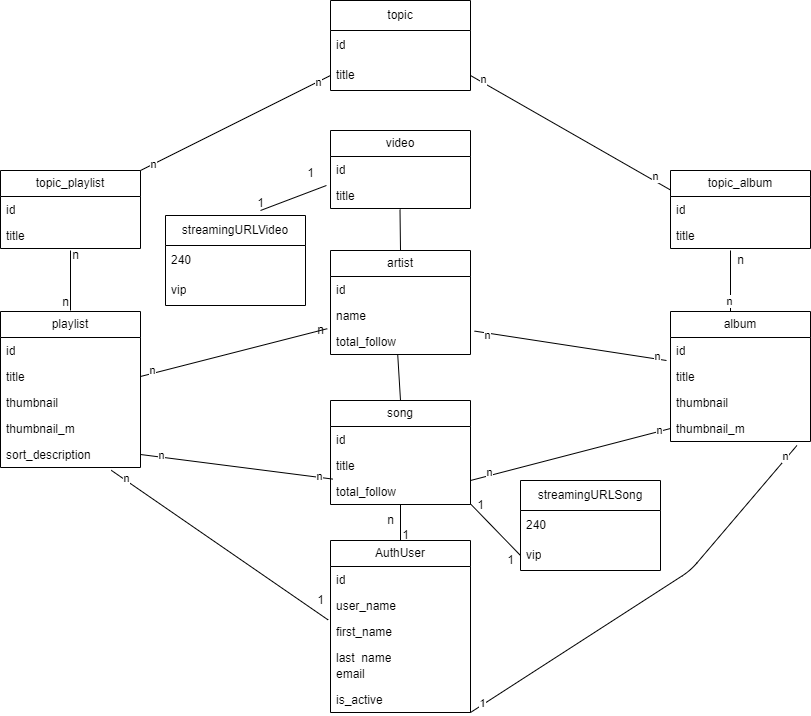

The diagram above was exported from draw.io. Its source (the exported page's mxGraphModel, read from the mxfile embedded in the PNG):
<mxGraphModel dx="832" dy="599" grid="1" gridSize="10" guides="1" tooltips="1" connect="1" arrows="1" fold="1" page="1" pageScale="1" pageWidth="850" pageHeight="1100" math="0" shadow="0">
  <root>
    <mxCell id="0" />
    <mxCell id="1" parent="0" />
    <mxCell id="85" value="AuthUser" style="swimlane;fontStyle=0;childLayout=stackLayout;horizontal=1;startSize=26;fillColor=none;horizontalStack=0;resizeParent=1;resizeParentMax=0;resizeLast=0;collapsible=1;marginBottom=0;whiteSpace=wrap;html=1;" vertex="1" parent="1">
      <mxGeometry x="360" y="550" width="140" height="172" as="geometry" />
    </mxCell>
    <mxCell id="86" value="id" style="text;strokeColor=none;fillColor=none;align=left;verticalAlign=top;spacingLeft=4;spacingRight=4;overflow=hidden;rotatable=0;points=[[0,0.5],[1,0.5]];portConstraint=eastwest;whiteSpace=wrap;html=1;" vertex="1" parent="85">
      <mxGeometry y="26" width="140" height="26" as="geometry" />
    </mxCell>
    <mxCell id="87" value="user_name&lt;br&gt;" style="text;strokeColor=none;fillColor=none;align=left;verticalAlign=top;spacingLeft=4;spacingRight=4;overflow=hidden;rotatable=0;points=[[0,0.5],[1,0.5]];portConstraint=eastwest;whiteSpace=wrap;html=1;" vertex="1" parent="85">
      <mxGeometry y="52" width="140" height="26" as="geometry" />
    </mxCell>
    <mxCell id="88" value="first_name&lt;br&gt;&lt;br&gt;" style="text;strokeColor=none;fillColor=none;align=left;verticalAlign=top;spacingLeft=4;spacingRight=4;overflow=hidden;rotatable=0;points=[[0,0.5],[1,0.5]];portConstraint=eastwest;whiteSpace=wrap;html=1;" vertex="1" parent="85">
      <mxGeometry y="78" width="140" height="26" as="geometry" />
    </mxCell>
    <mxCell id="89" value="last_name" style="text;strokeColor=none;fillColor=none;align=left;verticalAlign=top;spacingLeft=4;spacingRight=4;overflow=hidden;rotatable=0;points=[[0,0.5],[1,0.5]];portConstraint=eastwest;whiteSpace=wrap;html=1;" vertex="1" parent="85">
      <mxGeometry y="104" width="140" height="16" as="geometry" />
    </mxCell>
    <mxCell id="90" value="email" style="text;strokeColor=none;fillColor=none;align=left;verticalAlign=top;spacingLeft=4;spacingRight=4;overflow=hidden;rotatable=0;points=[[0,0.5],[1,0.5]];portConstraint=eastwest;whiteSpace=wrap;html=1;" vertex="1" parent="85">
      <mxGeometry y="120" width="140" height="26" as="geometry" />
    </mxCell>
    <mxCell id="91" value="is_active" style="text;strokeColor=none;fillColor=none;align=left;verticalAlign=top;spacingLeft=4;spacingRight=4;overflow=hidden;rotatable=0;points=[[0,0.5],[1,0.5]];portConstraint=eastwest;whiteSpace=wrap;html=1;" vertex="1" parent="85">
      <mxGeometry y="146" width="140" height="26" as="geometry" />
    </mxCell>
    <mxCell id="92" value="topic_playlist" style="swimlane;fontStyle=0;childLayout=stackLayout;horizontal=1;startSize=26;fillColor=none;horizontalStack=0;resizeParent=1;resizeParentMax=0;resizeLast=0;collapsible=1;marginBottom=0;whiteSpace=wrap;html=1;shadow=0;" vertex="1" parent="1">
      <mxGeometry x="30" y="180" width="140" height="78" as="geometry">
        <mxRectangle y="170" width="110" height="30" as="alternateBounds" />
      </mxGeometry>
    </mxCell>
    <mxCell id="93" value="id" style="text;strokeColor=none;fillColor=none;align=left;verticalAlign=top;spacingLeft=4;spacingRight=4;overflow=hidden;rotatable=0;points=[[0,0.5],[1,0.5]];portConstraint=eastwest;whiteSpace=wrap;html=1;" vertex="1" parent="92">
      <mxGeometry y="26" width="140" height="26" as="geometry" />
    </mxCell>
    <mxCell id="94" value="title" style="text;strokeColor=none;fillColor=none;align=left;verticalAlign=top;spacingLeft=4;spacingRight=4;overflow=hidden;rotatable=0;points=[[0,0.5],[1,0.5]];portConstraint=eastwest;whiteSpace=wrap;html=1;" vertex="1" parent="92">
      <mxGeometry y="52" width="140" height="26" as="geometry" />
    </mxCell>
    <mxCell id="95" value="playlist" style="swimlane;fontStyle=0;childLayout=stackLayout;horizontal=1;startSize=26;fillColor=none;horizontalStack=0;resizeParent=1;resizeParentMax=0;resizeLast=0;collapsible=1;marginBottom=0;whiteSpace=wrap;html=1;" vertex="1" parent="1">
      <mxGeometry x="30" y="321" width="140" height="156" as="geometry" />
    </mxCell>
    <mxCell id="96" value="id" style="text;strokeColor=none;fillColor=none;align=left;verticalAlign=top;spacingLeft=4;spacingRight=4;overflow=hidden;rotatable=0;points=[[0,0.5],[1,0.5]];portConstraint=eastwest;whiteSpace=wrap;html=1;" vertex="1" parent="95">
      <mxGeometry y="26" width="140" height="26" as="geometry" />
    </mxCell>
    <mxCell id="97" value="title" style="text;strokeColor=none;fillColor=none;align=left;verticalAlign=top;spacingLeft=4;spacingRight=4;overflow=hidden;rotatable=0;points=[[0,0.5],[1,0.5]];portConstraint=eastwest;whiteSpace=wrap;html=1;" vertex="1" parent="95">
      <mxGeometry y="52" width="140" height="26" as="geometry" />
    </mxCell>
    <mxCell id="98" value="thumbnail" style="text;strokeColor=none;fillColor=none;align=left;verticalAlign=top;spacingLeft=4;spacingRight=4;overflow=hidden;rotatable=0;points=[[0,0.5],[1,0.5]];portConstraint=eastwest;whiteSpace=wrap;html=1;" vertex="1" parent="95">
      <mxGeometry y="78" width="140" height="26" as="geometry" />
    </mxCell>
    <mxCell id="99" value="thumbnail_m&lt;br&gt;" style="text;strokeColor=none;fillColor=none;align=left;verticalAlign=top;spacingLeft=4;spacingRight=4;overflow=hidden;rotatable=0;points=[[0,0.5],[1,0.5]];portConstraint=eastwest;whiteSpace=wrap;html=1;" vertex="1" parent="95">
      <mxGeometry y="104" width="140" height="26" as="geometry" />
    </mxCell>
    <mxCell id="100" value="sort_description" style="text;strokeColor=none;fillColor=none;align=left;verticalAlign=top;spacingLeft=4;spacingRight=4;overflow=hidden;rotatable=0;points=[[0,0.5],[1,0.5]];portConstraint=eastwest;whiteSpace=wrap;html=1;" vertex="1" parent="95">
      <mxGeometry y="130" width="140" height="26" as="geometry" />
    </mxCell>
    <mxCell id="101" value="topic_album" style="swimlane;fontStyle=0;childLayout=stackLayout;horizontal=1;startSize=26;fillColor=none;horizontalStack=0;resizeParent=1;resizeParentMax=0;resizeLast=0;collapsible=1;marginBottom=0;whiteSpace=wrap;html=1;" vertex="1" parent="1">
      <mxGeometry x="700" y="180" width="140" height="78" as="geometry" />
    </mxCell>
    <mxCell id="102" value="id" style="text;strokeColor=none;fillColor=none;align=left;verticalAlign=top;spacingLeft=4;spacingRight=4;overflow=hidden;rotatable=0;points=[[0,0.5],[1,0.5]];portConstraint=eastwest;whiteSpace=wrap;html=1;" vertex="1" parent="101">
      <mxGeometry y="26" width="140" height="26" as="geometry" />
    </mxCell>
    <mxCell id="103" value="title" style="text;strokeColor=none;fillColor=none;align=left;verticalAlign=top;spacingLeft=4;spacingRight=4;overflow=hidden;rotatable=0;points=[[0,0.5],[1,0.5]];portConstraint=eastwest;whiteSpace=wrap;html=1;" vertex="1" parent="101">
      <mxGeometry y="52" width="140" height="26" as="geometry" />
    </mxCell>
    <mxCell id="104" value="album" style="swimlane;fontStyle=0;childLayout=stackLayout;horizontal=1;startSize=26;fillColor=none;horizontalStack=0;resizeParent=1;resizeParentMax=0;resizeLast=0;collapsible=1;marginBottom=0;whiteSpace=wrap;html=1;" vertex="1" parent="1">
      <mxGeometry x="700" y="321" width="140" height="130" as="geometry" />
    </mxCell>
    <mxCell id="105" value="id" style="text;strokeColor=none;fillColor=none;align=left;verticalAlign=top;spacingLeft=4;spacingRight=4;overflow=hidden;rotatable=0;points=[[0,0.5],[1,0.5]];portConstraint=eastwest;whiteSpace=wrap;html=1;" vertex="1" parent="104">
      <mxGeometry y="26" width="140" height="26" as="geometry" />
    </mxCell>
    <mxCell id="106" value="title" style="text;strokeColor=none;fillColor=none;align=left;verticalAlign=top;spacingLeft=4;spacingRight=4;overflow=hidden;rotatable=0;points=[[0,0.5],[1,0.5]];portConstraint=eastwest;whiteSpace=wrap;html=1;" vertex="1" parent="104">
      <mxGeometry y="52" width="140" height="26" as="geometry" />
    </mxCell>
    <mxCell id="107" value="thumbnail" style="text;strokeColor=none;fillColor=none;align=left;verticalAlign=top;spacingLeft=4;spacingRight=4;overflow=hidden;rotatable=0;points=[[0,0.5],[1,0.5]];portConstraint=eastwest;whiteSpace=wrap;html=1;" vertex="1" parent="104">
      <mxGeometry y="78" width="140" height="26" as="geometry" />
    </mxCell>
    <mxCell id="108" value="thumbnail_m&lt;br&gt;" style="text;strokeColor=none;fillColor=none;align=left;verticalAlign=top;spacingLeft=4;spacingRight=4;overflow=hidden;rotatable=0;points=[[0,0.5],[1,0.5]];portConstraint=eastwest;whiteSpace=wrap;html=1;" vertex="1" parent="104">
      <mxGeometry y="104" width="140" height="26" as="geometry" />
    </mxCell>
    <mxCell id="109" value="artist" style="swimlane;fontStyle=0;childLayout=stackLayout;horizontal=1;startSize=26;fillColor=none;horizontalStack=0;resizeParent=1;resizeParentMax=0;resizeLast=0;collapsible=1;marginBottom=0;whiteSpace=wrap;html=1;" vertex="1" parent="1">
      <mxGeometry x="360" y="260" width="140" height="104" as="geometry" />
    </mxCell>
    <mxCell id="110" value="id" style="text;strokeColor=none;fillColor=none;align=left;verticalAlign=top;spacingLeft=4;spacingRight=4;overflow=hidden;rotatable=0;points=[[0,0.5],[1,0.5]];portConstraint=eastwest;whiteSpace=wrap;html=1;" vertex="1" parent="109">
      <mxGeometry y="26" width="140" height="26" as="geometry" />
    </mxCell>
    <mxCell id="111" value="name" style="text;strokeColor=none;fillColor=none;align=left;verticalAlign=top;spacingLeft=4;spacingRight=4;overflow=hidden;rotatable=0;points=[[0,0.5],[1,0.5]];portConstraint=eastwest;whiteSpace=wrap;html=1;" vertex="1" parent="109">
      <mxGeometry y="52" width="140" height="26" as="geometry" />
    </mxCell>
    <mxCell id="112" value="total_follow" style="text;strokeColor=none;fillColor=none;align=left;verticalAlign=top;spacingLeft=4;spacingRight=4;overflow=hidden;rotatable=0;points=[[0,0.5],[1,0.5]];portConstraint=eastwest;whiteSpace=wrap;html=1;" vertex="1" parent="109">
      <mxGeometry y="78" width="140" height="26" as="geometry" />
    </mxCell>
    <mxCell id="113" value="song" style="swimlane;fontStyle=0;childLayout=stackLayout;horizontal=1;startSize=26;fillColor=none;horizontalStack=0;resizeParent=1;resizeParentMax=0;resizeLast=0;collapsible=1;marginBottom=0;whiteSpace=wrap;html=1;" vertex="1" parent="1">
      <mxGeometry x="360" y="410" width="140" height="104" as="geometry" />
    </mxCell>
    <mxCell id="114" value="id" style="text;strokeColor=none;fillColor=none;align=left;verticalAlign=top;spacingLeft=4;spacingRight=4;overflow=hidden;rotatable=0;points=[[0,0.5],[1,0.5]];portConstraint=eastwest;whiteSpace=wrap;html=1;" vertex="1" parent="113">
      <mxGeometry y="26" width="140" height="26" as="geometry" />
    </mxCell>
    <mxCell id="115" value="title" style="text;strokeColor=none;fillColor=none;align=left;verticalAlign=top;spacingLeft=4;spacingRight=4;overflow=hidden;rotatable=0;points=[[0,0.5],[1,0.5]];portConstraint=eastwest;whiteSpace=wrap;html=1;" vertex="1" parent="113">
      <mxGeometry y="52" width="140" height="26" as="geometry" />
    </mxCell>
    <mxCell id="116" value="total_follow" style="text;strokeColor=none;fillColor=none;align=left;verticalAlign=top;spacingLeft=4;spacingRight=4;overflow=hidden;rotatable=0;points=[[0,0.5],[1,0.5]];portConstraint=eastwest;whiteSpace=wrap;html=1;" vertex="1" parent="113">
      <mxGeometry y="78" width="140" height="26" as="geometry" />
    </mxCell>
    <mxCell id="117" value="video" style="swimlane;fontStyle=0;childLayout=stackLayout;horizontal=1;startSize=26;fillColor=none;horizontalStack=0;resizeParent=1;resizeParentMax=0;resizeLast=0;collapsible=1;marginBottom=0;whiteSpace=wrap;html=1;" vertex="1" parent="1">
      <mxGeometry x="360" y="140" width="140" height="78" as="geometry" />
    </mxCell>
    <mxCell id="118" value="id" style="text;strokeColor=none;fillColor=none;align=left;verticalAlign=top;spacingLeft=4;spacingRight=4;overflow=hidden;rotatable=0;points=[[0,0.5],[1,0.5]];portConstraint=eastwest;whiteSpace=wrap;html=1;" vertex="1" parent="117">
      <mxGeometry y="26" width="140" height="26" as="geometry" />
    </mxCell>
    <mxCell id="119" value="title" style="text;strokeColor=none;fillColor=none;align=left;verticalAlign=top;spacingLeft=4;spacingRight=4;overflow=hidden;rotatable=0;points=[[0,0.5],[1,0.5]];portConstraint=eastwest;whiteSpace=wrap;html=1;" vertex="1" parent="117">
      <mxGeometry y="52" width="140" height="26" as="geometry" />
    </mxCell>
    <mxCell id="120" value="" style="endArrow=none;html=1;" edge="1" parent="1">
      <mxGeometry width="50" height="50" relative="1" as="geometry">
        <mxPoint x="100" y="320" as="sourcePoint" />
        <mxPoint x="100" y="260" as="targetPoint" />
      </mxGeometry>
    </mxCell>
    <mxCell id="121" value="n" style="text;html=1;align=center;verticalAlign=middle;resizable=0;points=[];autosize=1;strokeColor=none;fillColor=none;" vertex="1" parent="1">
      <mxGeometry x="90" y="250" width="30" height="30" as="geometry" />
    </mxCell>
    <mxCell id="122" value="n" style="text;html=1;align=center;verticalAlign=middle;resizable=0;points=[];autosize=1;strokeColor=none;fillColor=none;" vertex="1" parent="1">
      <mxGeometry x="80" y="297" width="30" height="30" as="geometry" />
    </mxCell>
    <mxCell id="123" value="" style="endArrow=none;html=1;" edge="1" parent="1">
      <mxGeometry width="50" height="50" relative="1" as="geometry">
        <mxPoint x="760" y="321" as="sourcePoint" />
        <mxPoint x="760" y="260" as="targetPoint" />
      </mxGeometry>
    </mxCell>
    <mxCell id="124" value="n" style="edgeLabel;html=1;align=center;verticalAlign=middle;resizable=0;points=[];" vertex="1" connectable="0" parent="123">
      <mxGeometry x="-0.6328" y="2" relative="1" as="geometry">
        <mxPoint as="offset" />
      </mxGeometry>
    </mxCell>
    <mxCell id="125" value="" style="endArrow=none;html=1;" edge="1" parent="1">
      <mxGeometry width="50" height="50" relative="1" as="geometry">
        <mxPoint x="430" y="260" as="sourcePoint" />
        <mxPoint x="429.5" y="219" as="targetPoint" />
      </mxGeometry>
    </mxCell>
    <mxCell id="126" value="" style="endArrow=none;html=1;entryX=0.48;entryY=0.992;entryDx=0;entryDy=0;entryPerimeter=0;exitX=0.5;exitY=0;exitDx=0;exitDy=0;" edge="1" parent="1" source="113" target="112">
      <mxGeometry width="50" height="50" relative="1" as="geometry">
        <mxPoint x="410" y="440" as="sourcePoint" />
        <mxPoint x="460" y="390" as="targetPoint" />
      </mxGeometry>
    </mxCell>
    <mxCell id="127" value="" style="endArrow=none;html=1;entryX=-0.023;entryY=0.008;entryDx=0;entryDy=0;entryPerimeter=0;exitX=1;exitY=0.5;exitDx=0;exitDy=0;" edge="1" parent="1" source="97" target="112">
      <mxGeometry width="50" height="50" relative="1" as="geometry">
        <mxPoint x="200" y="440" as="sourcePoint" />
        <mxPoint x="250" y="390" as="targetPoint" />
      </mxGeometry>
    </mxCell>
    <mxCell id="128" value="n" style="edgeLabel;html=1;align=center;verticalAlign=middle;resizable=0;points=[];" vertex="1" connectable="0" parent="127">
      <mxGeometry x="-0.8695" y="3" relative="1" as="geometry">
        <mxPoint as="offset" />
      </mxGeometry>
    </mxCell>
    <mxCell id="129" value="" style="endArrow=none;html=1;exitX=1.029;exitY=0.1;exitDx=0;exitDy=0;exitPerimeter=0;" edge="1" parent="1" source="112">
      <mxGeometry width="50" height="50" relative="1" as="geometry">
        <mxPoint x="550" y="390" as="sourcePoint" />
        <mxPoint x="696" y="370" as="targetPoint" />
      </mxGeometry>
    </mxCell>
    <mxCell id="130" value="n" style="edgeLabel;html=1;align=center;verticalAlign=middle;resizable=0;points=[];" vertex="1" connectable="0" parent="129">
      <mxGeometry x="-0.8678" y="-2" relative="1" as="geometry">
        <mxPoint as="offset" />
      </mxGeometry>
    </mxCell>
    <mxCell id="131" value="n" style="edgeLabel;html=1;align=center;verticalAlign=middle;resizable=0;points=[];" vertex="1" connectable="0" parent="129">
      <mxGeometry x="0.8957" y="3" relative="1" as="geometry">
        <mxPoint as="offset" />
      </mxGeometry>
    </mxCell>
    <mxCell id="132" value="" style="endArrow=none;html=1;entryX=0.017;entryY=0.023;entryDx=0;entryDy=0;exitX=1;exitY=0.5;exitDx=0;exitDy=0;entryPerimeter=0;" edge="1" parent="1" source="100" target="116">
      <mxGeometry width="50" height="50" relative="1" as="geometry">
        <mxPoint x="200" y="514" as="sourcePoint" />
        <mxPoint x="250" y="464" as="targetPoint" />
      </mxGeometry>
    </mxCell>
    <mxCell id="133" value="n" style="edgeLabel;html=1;align=center;verticalAlign=middle;resizable=0;points=[];" vertex="1" connectable="0" parent="132">
      <mxGeometry x="-0.7903" y="2" relative="1" as="geometry">
        <mxPoint as="offset" />
      </mxGeometry>
    </mxCell>
    <mxCell id="134" value="n" style="edgeLabel;html=1;align=center;verticalAlign=middle;resizable=0;points=[];" vertex="1" connectable="0" parent="132">
      <mxGeometry x="0.8533" y="1" relative="1" as="geometry">
        <mxPoint as="offset" />
      </mxGeometry>
    </mxCell>
    <mxCell id="135" value="" style="endArrow=none;html=1;" edge="1" parent="1">
      <mxGeometry width="50" height="50" relative="1" as="geometry">
        <mxPoint x="500" y="490" as="sourcePoint" />
        <mxPoint x="700" y="438" as="targetPoint" />
      </mxGeometry>
    </mxCell>
    <mxCell id="136" value="n" style="edgeLabel;html=1;align=center;verticalAlign=middle;resizable=0;points=[];" vertex="1" connectable="0" parent="135">
      <mxGeometry x="0.887" y="1" relative="1" as="geometry">
        <mxPoint as="offset" />
      </mxGeometry>
    </mxCell>
    <mxCell id="137" value="n" style="edgeLabel;html=1;align=center;verticalAlign=middle;resizable=0;points=[];" vertex="1" connectable="0" parent="135">
      <mxGeometry x="-0.8052" y="4" relative="1" as="geometry">
        <mxPoint as="offset" />
      </mxGeometry>
    </mxCell>
    <mxCell id="138" value="topic" style="swimlane;fontStyle=0;childLayout=stackLayout;horizontal=1;startSize=30;horizontalStack=0;resizeParent=1;resizeParentMax=0;resizeLast=0;collapsible=1;marginBottom=0;whiteSpace=wrap;html=1;" vertex="1" parent="1">
      <mxGeometry x="360" y="10" width="140" height="90" as="geometry" />
    </mxCell>
    <mxCell id="139" value="id" style="text;strokeColor=none;fillColor=none;align=left;verticalAlign=middle;spacingLeft=4;spacingRight=4;overflow=hidden;points=[[0,0.5],[1,0.5]];portConstraint=eastwest;rotatable=0;whiteSpace=wrap;html=1;" vertex="1" parent="138">
      <mxGeometry y="30" width="140" height="30" as="geometry" />
    </mxCell>
    <mxCell id="140" value="title" style="text;strokeColor=none;fillColor=none;align=left;verticalAlign=middle;spacingLeft=4;spacingRight=4;overflow=hidden;points=[[0,0.5],[1,0.5]];portConstraint=eastwest;rotatable=0;whiteSpace=wrap;html=1;" vertex="1" parent="138">
      <mxGeometry y="60" width="140" height="30" as="geometry" />
    </mxCell>
    <mxCell id="141" value="" style="endArrow=none;html=1;entryX=0;entryY=0.5;entryDx=0;entryDy=0;exitX=1;exitY=0;exitDx=0;exitDy=0;" edge="1" parent="1" source="92" target="140">
      <mxGeometry width="50" height="50" relative="1" as="geometry">
        <mxPoint x="270" y="140" as="sourcePoint" />
        <mxPoint x="320" y="90" as="targetPoint" />
      </mxGeometry>
    </mxCell>
    <mxCell id="142" value="n" style="edgeLabel;html=1;align=center;verticalAlign=middle;resizable=0;points=[];" vertex="1" connectable="0" parent="141">
      <mxGeometry x="0.8762" relative="1" as="geometry">
        <mxPoint as="offset" />
      </mxGeometry>
    </mxCell>
    <mxCell id="143" value="n" style="edgeLabel;html=1;align=center;verticalAlign=middle;resizable=0;points=[];" vertex="1" connectable="0" parent="141">
      <mxGeometry x="-0.8712" relative="1" as="geometry">
        <mxPoint as="offset" />
      </mxGeometry>
    </mxCell>
    <mxCell id="144" value="" style="endArrow=none;html=1;exitX=1;exitY=0.5;exitDx=0;exitDy=0;entryX=0;entryY=0.25;entryDx=0;entryDy=0;" edge="1" parent="1" source="140" target="101">
      <mxGeometry width="50" height="50" relative="1" as="geometry">
        <mxPoint x="550" y="150" as="sourcePoint" />
        <mxPoint x="600" y="100" as="targetPoint" />
      </mxGeometry>
    </mxCell>
    <mxCell id="145" value="n" style="edgeLabel;html=1;align=center;verticalAlign=middle;resizable=0;points=[];" vertex="1" connectable="0" parent="144">
      <mxGeometry x="0.8252" y="4" relative="1" as="geometry">
        <mxPoint as="offset" />
      </mxGeometry>
    </mxCell>
    <mxCell id="146" value="n" style="edgeLabel;html=1;align=center;verticalAlign=middle;resizable=0;points=[];" vertex="1" connectable="0" parent="144">
      <mxGeometry x="-0.8885" y="3" relative="1" as="geometry">
        <mxPoint as="offset" />
      </mxGeometry>
    </mxCell>
    <mxCell id="147" value="" style="endArrow=none;html=1;entryX=-0.017;entryY=0.054;entryDx=0;entryDy=0;entryPerimeter=0;exitX=0.791;exitY=1.108;exitDx=0;exitDy=0;exitPerimeter=0;" edge="1" parent="1" source="100" target="88">
      <mxGeometry width="50" height="50" relative="1" as="geometry">
        <mxPoint x="240" y="610" as="sourcePoint" />
        <mxPoint x="290" y="560" as="targetPoint" />
      </mxGeometry>
    </mxCell>
    <mxCell id="148" value="n" style="edgeLabel;html=1;align=center;verticalAlign=middle;resizable=0;points=[];" vertex="1" connectable="0" parent="147">
      <mxGeometry x="-0.8739" y="2" relative="1" as="geometry">
        <mxPoint as="offset" />
      </mxGeometry>
    </mxCell>
    <mxCell id="149" value="" style="endArrow=none;html=1;entryX=0.903;entryY=1.154;entryDx=0;entryDy=0;entryPerimeter=0;" edge="1" parent="1" target="108">
      <mxGeometry width="50" height="50" relative="1" as="geometry">
        <mxPoint x="500" y="722" as="sourcePoint" />
        <mxPoint x="550" y="672" as="targetPoint" />
        <Array as="points">
          <mxPoint x="720" y="580" />
        </Array>
      </mxGeometry>
    </mxCell>
    <mxCell id="150" value="1" style="edgeLabel;html=1;align=center;verticalAlign=middle;resizable=0;points=[];" vertex="1" connectable="0" parent="149">
      <mxGeometry x="-0.9291" y="2" relative="1" as="geometry">
        <mxPoint as="offset" />
      </mxGeometry>
    </mxCell>
    <mxCell id="151" value="n" style="edgeLabel;html=1;align=center;verticalAlign=middle;resizable=0;points=[];" vertex="1" connectable="0" parent="149">
      <mxGeometry x="0.9248" y="2" relative="1" as="geometry">
        <mxPoint as="offset" />
      </mxGeometry>
    </mxCell>
    <mxCell id="152" value="streamingURLSong" style="swimlane;fontStyle=0;childLayout=stackLayout;horizontal=1;startSize=30;horizontalStack=0;resizeParent=1;resizeParentMax=0;resizeLast=0;collapsible=1;marginBottom=0;whiteSpace=wrap;html=1;" vertex="1" parent="1">
      <mxGeometry x="550" y="490" width="140" height="90" as="geometry" />
    </mxCell>
    <mxCell id="153" value="240&lt;br&gt;" style="text;strokeColor=none;fillColor=none;align=left;verticalAlign=middle;spacingLeft=4;spacingRight=4;overflow=hidden;points=[[0,0.5],[1,0.5]];portConstraint=eastwest;rotatable=0;whiteSpace=wrap;html=1;" vertex="1" parent="152">
      <mxGeometry y="30" width="140" height="30" as="geometry" />
    </mxCell>
    <mxCell id="154" value="vip" style="text;strokeColor=none;fillColor=none;align=left;verticalAlign=middle;spacingLeft=4;spacingRight=4;overflow=hidden;points=[[0,0.5],[1,0.5]];portConstraint=eastwest;rotatable=0;whiteSpace=wrap;html=1;" vertex="1" parent="152">
      <mxGeometry y="60" width="140" height="30" as="geometry" />
    </mxCell>
    <mxCell id="155" value="" style="endArrow=none;html=1;exitX=1;exitY=0.977;exitDx=0;exitDy=0;exitPerimeter=0;entryX=0;entryY=0.5;entryDx=0;entryDy=0;" edge="1" parent="1" source="116" target="154">
      <mxGeometry width="50" height="50" relative="1" as="geometry">
        <mxPoint x="510" y="630" as="sourcePoint" />
        <mxPoint x="560" y="580" as="targetPoint" />
      </mxGeometry>
    </mxCell>
    <mxCell id="156" value="" style="endArrow=none;html=1;" edge="1" parent="1" source="85" target="116">
      <mxGeometry width="50" height="50" relative="1" as="geometry">
        <mxPoint x="405" y="550" as="sourcePoint" />
        <mxPoint x="455" y="500" as="targetPoint" />
      </mxGeometry>
    </mxCell>
    <mxCell id="157" value="1" style="text;html=1;align=center;verticalAlign=middle;resizable=0;points=[];autosize=1;strokeColor=none;fillColor=none;" vertex="1" parent="1">
      <mxGeometry x="335" y="595" width="30" height="30" as="geometry" />
    </mxCell>
    <mxCell id="158" value="1" style="text;html=1;align=center;verticalAlign=middle;resizable=0;points=[];autosize=1;strokeColor=none;fillColor=none;" vertex="1" parent="1">
      <mxGeometry x="420" y="530" width="30" height="30" as="geometry" />
    </mxCell>
    <mxCell id="159" value="n" style="text;html=1;align=center;verticalAlign=middle;resizable=0;points=[];autosize=1;strokeColor=none;fillColor=none;" vertex="1" parent="1">
      <mxGeometry x="405" y="515" width="30" height="30" as="geometry" />
    </mxCell>
    <mxCell id="160" value="1" style="text;html=1;align=center;verticalAlign=middle;resizable=0;points=[];autosize=1;strokeColor=none;fillColor=none;" vertex="1" parent="1">
      <mxGeometry x="495" y="500" width="30" height="30" as="geometry" />
    </mxCell>
    <mxCell id="161" value="1" style="text;html=1;align=center;verticalAlign=middle;resizable=0;points=[];autosize=1;strokeColor=none;fillColor=none;" vertex="1" parent="1">
      <mxGeometry x="525" y="555" width="30" height="30" as="geometry" />
    </mxCell>
    <mxCell id="162" value="n" style="text;html=1;align=center;verticalAlign=middle;resizable=0;points=[];autosize=1;strokeColor=none;fillColor=none;" vertex="1" parent="1">
      <mxGeometry x="335" y="325" width="30" height="30" as="geometry" />
    </mxCell>
    <mxCell id="163" value="n" style="text;html=1;align=center;verticalAlign=middle;resizable=0;points=[];autosize=1;strokeColor=none;fillColor=none;" vertex="1" parent="1">
      <mxGeometry x="755" y="255" width="30" height="30" as="geometry" />
    </mxCell>
    <mxCell id="164" value="streamingURLVideo" style="swimlane;fontStyle=0;childLayout=stackLayout;horizontal=1;startSize=30;horizontalStack=0;resizeParent=1;resizeParentMax=0;resizeLast=0;collapsible=1;marginBottom=0;whiteSpace=wrap;html=1;" vertex="1" parent="1">
      <mxGeometry x="195" y="225" width="140" height="90" as="geometry" />
    </mxCell>
    <mxCell id="165" value="240&lt;br&gt;" style="text;strokeColor=none;fillColor=none;align=left;verticalAlign=middle;spacingLeft=4;spacingRight=4;overflow=hidden;points=[[0,0.5],[1,0.5]];portConstraint=eastwest;rotatable=0;whiteSpace=wrap;html=1;" vertex="1" parent="164">
      <mxGeometry y="30" width="140" height="30" as="geometry" />
    </mxCell>
    <mxCell id="166" value="vip" style="text;strokeColor=none;fillColor=none;align=left;verticalAlign=middle;spacingLeft=4;spacingRight=4;overflow=hidden;points=[[0,0.5],[1,0.5]];portConstraint=eastwest;rotatable=0;whiteSpace=wrap;html=1;" vertex="1" parent="164">
      <mxGeometry y="60" width="140" height="30" as="geometry" />
    </mxCell>
    <mxCell id="167" value="" style="endArrow=none;html=1;entryX=-0.029;entryY=0.115;entryDx=0;entryDy=0;entryPerimeter=0;" edge="1" parent="1" target="119">
      <mxGeometry width="50" height="50" relative="1" as="geometry">
        <mxPoint x="290" y="220" as="sourcePoint" />
        <mxPoint x="340" y="218" as="targetPoint" />
      </mxGeometry>
    </mxCell>
    <mxCell id="168" value="1" style="text;html=1;align=center;verticalAlign=middle;resizable=0;points=[];autosize=1;strokeColor=none;fillColor=none;" vertex="1" parent="1">
      <mxGeometry x="325" y="168" width="30" height="30" as="geometry" />
    </mxCell>
    <mxCell id="169" value="1" style="text;html=1;align=center;verticalAlign=middle;resizable=0;points=[];autosize=1;strokeColor=none;fillColor=none;" vertex="1" parent="1">
      <mxGeometry x="275" y="198" width="30" height="30" as="geometry" />
    </mxCell>
  </root>
</mxGraphModel>